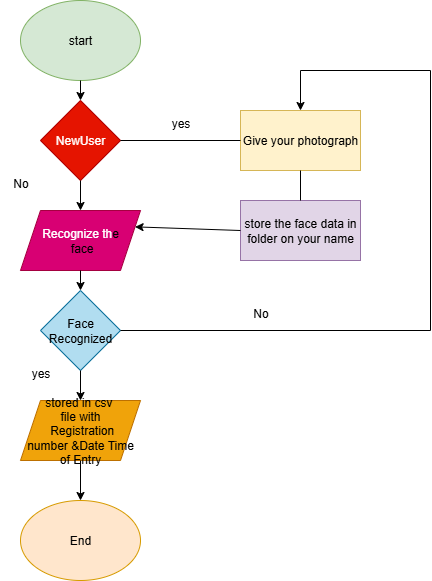

The diagram above was exported from draw.io. Its source (the exported page's mxGraphModel, read from the mxfile embedded in the PNG):
<mxGraphModel dx="379" dy="811" grid="1" gridSize="10" guides="1" tooltips="1" connect="1" arrows="1" fold="1" page="1" pageScale="1" pageWidth="850" pageHeight="1100" math="0" shadow="0">
  <root>
    <mxCell id="0" />
    <mxCell id="1" parent="0" />
    <mxCell id="We6A26nOaNPr0g94-yEZ-1" value="start" style="ellipse;whiteSpace=wrap;html=1;fillColor=#d5e8d4;strokeColor=#82b366;" vertex="1" parent="1">
      <mxGeometry x="370" y="50" width="120" height="80" as="geometry" />
    </mxCell>
    <mxCell id="We6A26nOaNPr0g94-yEZ-2" value="End" style="ellipse;whiteSpace=wrap;html=1;fillColor=#ffe6cc;strokeColor=#d79b00;" vertex="1" parent="1">
      <mxGeometry x="370" y="550" width="120" height="80" as="geometry" />
    </mxCell>
    <mxCell id="We6A26nOaNPr0g94-yEZ-3" value="NewUser" style="rhombus;whiteSpace=wrap;html=1;fillColor=#e51400;fontColor=#ffffff;strokeColor=#B20000;" vertex="1" parent="1">
      <mxGeometry x="390" y="150" width="80" height="80" as="geometry" />
    </mxCell>
    <mxCell id="We6A26nOaNPr0g94-yEZ-4" value="Face Recognized" style="rhombus;whiteSpace=wrap;html=1;fillColor=#b1ddf0;strokeColor=#10739e;" vertex="1" parent="1">
      <mxGeometry x="390" y="340" width="80" height="80" as="geometry" />
    </mxCell>
    <mxCell id="We6A26nOaNPr0g94-yEZ-5" value="Recognize th&lt;span style=&quot;background-color: transparent; color: light-dark(rgb(0, 0, 0), rgb(255, 255, 255));&quot;&gt;e&lt;/span&gt;&lt;div&gt;&lt;span style=&quot;background-color: transparent; color: light-dark(rgb(0, 0, 0), rgb(255, 255, 255));&quot;&gt;&amp;nbsp;face&lt;/span&gt;&lt;/div&gt;" style="shape=parallelogram;perimeter=parallelogramPerimeter;whiteSpace=wrap;html=1;fixedSize=1;fillColor=#d80073;fontColor=#ffffff;strokeColor=#A50040;" vertex="1" parent="1">
      <mxGeometry x="370" y="260" width="120" height="60" as="geometry" />
    </mxCell>
    <mxCell id="We6A26nOaNPr0g94-yEZ-6" value="stored in csv&amp;nbsp;&lt;div&gt;file with&lt;/div&gt;&lt;div&gt;&amp;nbsp;Registration&lt;div&gt;number &amp;amp;Date Time of Entry&lt;/div&gt;&lt;/div&gt;" style="shape=parallelogram;perimeter=parallelogramPerimeter;whiteSpace=wrap;html=1;fixedSize=1;fillColor=#f0a30a;strokeColor=#BD7000;fontColor=#000000;" vertex="1" parent="1">
      <mxGeometry x="370" y="450" width="120" height="60" as="geometry" />
    </mxCell>
    <mxCell id="We6A26nOaNPr0g94-yEZ-8" value="store the face data in folder on your name" style="rounded=0;whiteSpace=wrap;html=1;fillColor=#e1d5e7;strokeColor=#9673a6;" vertex="1" parent="1">
      <mxGeometry x="590" y="250" width="120" height="60" as="geometry" />
    </mxCell>
    <mxCell id="We6A26nOaNPr0g94-yEZ-9" value="Give your photograph" style="rounded=0;whiteSpace=wrap;html=1;fillColor=#fff2cc;strokeColor=#d6b656;" vertex="1" parent="1">
      <mxGeometry x="590" y="160" width="120" height="60" as="geometry" />
    </mxCell>
    <mxCell id="We6A26nOaNPr0g94-yEZ-10" value="" style="endArrow=classic;html=1;rounded=0;exitX=0.5;exitY=1;exitDx=0;exitDy=0;" edge="1" parent="1" source="We6A26nOaNPr0g94-yEZ-1" target="We6A26nOaNPr0g94-yEZ-3">
      <mxGeometry width="50" height="50" relative="1" as="geometry">
        <mxPoint x="460" y="360" as="sourcePoint" />
        <mxPoint x="510" y="310" as="targetPoint" />
      </mxGeometry>
    </mxCell>
    <mxCell id="We6A26nOaNPr0g94-yEZ-11" value="" style="endArrow=classic;html=1;rounded=0;exitX=0.5;exitY=1;exitDx=0;exitDy=0;entryX=0.5;entryY=0;entryDx=0;entryDy=0;" edge="1" parent="1" source="We6A26nOaNPr0g94-yEZ-3" target="We6A26nOaNPr0g94-yEZ-5">
      <mxGeometry width="50" height="50" relative="1" as="geometry">
        <mxPoint x="460" y="360" as="sourcePoint" />
        <mxPoint x="510" y="310" as="targetPoint" />
      </mxGeometry>
    </mxCell>
    <mxCell id="We6A26nOaNPr0g94-yEZ-12" value="" style="endArrow=classic;html=1;rounded=0;exitX=0.5;exitY=1;exitDx=0;exitDy=0;entryX=0.5;entryY=0;entryDx=0;entryDy=0;" edge="1" parent="1" source="We6A26nOaNPr0g94-yEZ-5" target="We6A26nOaNPr0g94-yEZ-4">
      <mxGeometry width="50" height="50" relative="1" as="geometry">
        <mxPoint x="460" y="360" as="sourcePoint" />
        <mxPoint x="510" y="310" as="targetPoint" />
      </mxGeometry>
    </mxCell>
    <mxCell id="We6A26nOaNPr0g94-yEZ-13" value="" style="endArrow=classic;html=1;rounded=0;exitX=0.5;exitY=1;exitDx=0;exitDy=0;" edge="1" parent="1" source="We6A26nOaNPr0g94-yEZ-4" target="We6A26nOaNPr0g94-yEZ-6">
      <mxGeometry width="50" height="50" relative="1" as="geometry">
        <mxPoint x="460" y="360" as="sourcePoint" />
        <mxPoint x="510" y="310" as="targetPoint" />
      </mxGeometry>
    </mxCell>
    <mxCell id="We6A26nOaNPr0g94-yEZ-14" value="" style="endArrow=classic;html=1;rounded=0;entryX=0.5;entryY=0;entryDx=0;entryDy=0;exitX=0.5;exitY=1;exitDx=0;exitDy=0;" edge="1" parent="1" source="We6A26nOaNPr0g94-yEZ-6" target="We6A26nOaNPr0g94-yEZ-2">
      <mxGeometry width="50" height="50" relative="1" as="geometry">
        <mxPoint x="460" y="360" as="sourcePoint" />
        <mxPoint x="510" y="310" as="targetPoint" />
      </mxGeometry>
    </mxCell>
    <mxCell id="We6A26nOaNPr0g94-yEZ-17" value="" style="endArrow=classic;html=1;rounded=0;entryX=0.5;entryY=0;entryDx=0;entryDy=0;" edge="1" parent="1" target="We6A26nOaNPr0g94-yEZ-9">
      <mxGeometry width="50" height="50" relative="1" as="geometry">
        <mxPoint x="650" y="120" as="sourcePoint" />
        <mxPoint x="680" y="220" as="targetPoint" />
      </mxGeometry>
    </mxCell>
    <mxCell id="We6A26nOaNPr0g94-yEZ-18" value="" style="endArrow=none;html=1;rounded=0;" edge="1" parent="1">
      <mxGeometry width="50" height="50" relative="1" as="geometry">
        <mxPoint x="650" y="120" as="sourcePoint" />
        <mxPoint x="780" y="120" as="targetPoint" />
      </mxGeometry>
    </mxCell>
    <mxCell id="We6A26nOaNPr0g94-yEZ-19" value="" style="endArrow=none;html=1;rounded=0;" edge="1" parent="1">
      <mxGeometry width="50" height="50" relative="1" as="geometry">
        <mxPoint x="780" y="380" as="sourcePoint" />
        <mxPoint x="780" y="120" as="targetPoint" />
      </mxGeometry>
    </mxCell>
    <mxCell id="We6A26nOaNPr0g94-yEZ-20" value="" style="endArrow=none;html=1;rounded=0;exitX=1;exitY=0.5;exitDx=0;exitDy=0;" edge="1" parent="1" source="We6A26nOaNPr0g94-yEZ-4">
      <mxGeometry width="50" height="50" relative="1" as="geometry">
        <mxPoint x="630" y="270" as="sourcePoint" />
        <mxPoint x="780" y="380" as="targetPoint" />
      </mxGeometry>
    </mxCell>
    <mxCell id="We6A26nOaNPr0g94-yEZ-21" value="" style="endArrow=none;html=1;rounded=0;entryX=0.5;entryY=1;entryDx=0;entryDy=0;exitX=0.5;exitY=0;exitDx=0;exitDy=0;" edge="1" parent="1" source="We6A26nOaNPr0g94-yEZ-8" target="We6A26nOaNPr0g94-yEZ-9">
      <mxGeometry width="50" height="50" relative="1" as="geometry">
        <mxPoint x="630" y="270" as="sourcePoint" />
        <mxPoint x="680" y="220" as="targetPoint" />
      </mxGeometry>
    </mxCell>
    <mxCell id="We6A26nOaNPr0g94-yEZ-22" value="" style="endArrow=none;html=1;rounded=0;exitX=1;exitY=0.5;exitDx=0;exitDy=0;" edge="1" parent="1" source="We6A26nOaNPr0g94-yEZ-3" target="We6A26nOaNPr0g94-yEZ-9">
      <mxGeometry width="50" height="50" relative="1" as="geometry">
        <mxPoint x="630" y="270" as="sourcePoint" />
        <mxPoint x="680" y="220" as="targetPoint" />
      </mxGeometry>
    </mxCell>
    <mxCell id="We6A26nOaNPr0g94-yEZ-23" value="" style="endArrow=classic;html=1;rounded=0;exitX=0;exitY=0.5;exitDx=0;exitDy=0;entryX=1;entryY=0.25;entryDx=0;entryDy=0;" edge="1" parent="1" source="We6A26nOaNPr0g94-yEZ-8" target="We6A26nOaNPr0g94-yEZ-5">
      <mxGeometry width="50" height="50" relative="1" as="geometry">
        <mxPoint x="630" y="270" as="sourcePoint" />
        <mxPoint x="680" y="220" as="targetPoint" />
      </mxGeometry>
    </mxCell>
    <mxCell id="We6A26nOaNPr0g94-yEZ-24" value="yes" style="text;html=1;align=center;verticalAlign=middle;resizable=0;points=[];autosize=1;strokeColor=none;fillColor=none;" vertex="1" parent="1">
      <mxGeometry x="510" y="158" width="40" height="30" as="geometry" />
    </mxCell>
    <mxCell id="We6A26nOaNPr0g94-yEZ-26" value="No" style="text;html=1;align=center;verticalAlign=middle;resizable=0;points=[];autosize=1;strokeColor=none;fillColor=none;" vertex="1" parent="1">
      <mxGeometry x="590" y="348" width="40" height="30" as="geometry" />
    </mxCell>
    <mxCell id="We6A26nOaNPr0g94-yEZ-27" value="No" style="text;html=1;align=center;verticalAlign=middle;resizable=0;points=[];autosize=1;strokeColor=none;fillColor=none;" vertex="1" parent="1">
      <mxGeometry x="350" y="218" width="40" height="30" as="geometry" />
    </mxCell>
    <mxCell id="We6A26nOaNPr0g94-yEZ-29" value="yes" style="text;html=1;align=center;verticalAlign=middle;resizable=0;points=[];autosize=1;strokeColor=none;fillColor=none;" vertex="1" parent="1">
      <mxGeometry x="370" y="408" width="40" height="30" as="geometry" />
    </mxCell>
  </root>
</mxGraphModel>